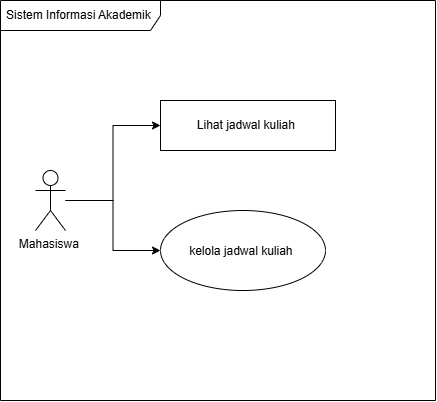

The diagram above was exported from draw.io. Its source (the exported page's mxGraphModel, read from the mxfile embedded in the PNG):
<mxGraphModel dx="556" dy="590" grid="1" gridSize="10" guides="1" tooltips="1" connect="1" arrows="1" fold="1" page="1" pageScale="1" pageWidth="850" pageHeight="1100" math="0" shadow="0">
  <root>
    <mxCell id="0" />
    <mxCell id="1" parent="0" />
    <mxCell id="aOFRCnpYFfezP5qY7o_R-4" parent="1" style="shape=umlFrame;whiteSpace=wrap;html=1;pointerEvents=0;recursiveResize=0;container=1;collapsible=0;width=160;" value="Sistem Informasi Akademik&amp;nbsp;" vertex="1">
      <mxGeometry height="400" width="435" x="225" y="280" as="geometry" />
    </mxCell>
    <mxCell id="aOFRCnpYFfezP5qY7o_R-20" parent="aOFRCnpYFfezP5qY7o_R-4" style="ellipse;" value="kelola jadwal kuliah " vertex="1">
      <mxGeometry height="80" width="165" x="160" y="210" as="geometry" />
    </mxCell>
    <mxCell id="aOFRCnpYFfezP5qY7o_R-38" edge="1" parent="aOFRCnpYFfezP5qY7o_R-4" source="aOFRCnpYFfezP5qY7o_R-5" style="edgeStyle=orthogonalEdgeStyle;rounded=0;orthogonalLoop=1;jettySize=auto;html=1;endArrow=classic;endFill=1;" target="aOFRCnpYFfezP5qY7o_R-20" value="">
      <mxGeometry relative="1" as="geometry">
        <Array as="points">
          <mxPoint x="112.5" y="200" />
          <mxPoint x="112.5" y="250" />
        </Array>
      </mxGeometry>
    </mxCell>
    <mxCell id="aOFRCnpYFfezP5qY7o_R-41" edge="1" parent="aOFRCnpYFfezP5qY7o_R-4" source="aOFRCnpYFfezP5qY7o_R-5" style="edgeStyle=orthogonalEdgeStyle;rounded=0;orthogonalLoop=1;jettySize=auto;html=1;entryX=0;entryY=0.5;entryDx=0;entryDy=0;" target="aOFRCnpYFfezP5qY7o_R-36">
      <mxGeometry relative="1" as="geometry" />
    </mxCell>
    <mxCell id="aOFRCnpYFfezP5qY7o_R-5" parent="aOFRCnpYFfezP5qY7o_R-4" style="shape=umlActor;verticalLabelPosition=bottom;verticalAlign=top;html=1;" value="Mahasiswa&amp;nbsp;&lt;div&gt;&lt;br&gt;&lt;/div&gt;" vertex="1">
      <mxGeometry height="60" width="30" x="35" y="170" as="geometry" />
    </mxCell>
    <mxCell id="aOFRCnpYFfezP5qY7o_R-36" parent="aOFRCnpYFfezP5qY7o_R-4" style="fontStyle=1;whiteSpace=wrap;html=1;" value="&lt;span style=&quot;font-weight: 400; white-space: nowrap;&quot;&gt;Lihat jadwal kuliah&amp;nbsp;&lt;/span&gt;" vertex="1">
      <mxGeometry height="50" width="175" x="160" y="100" as="geometry" />
    </mxCell>
  </root>
</mxGraphModel>